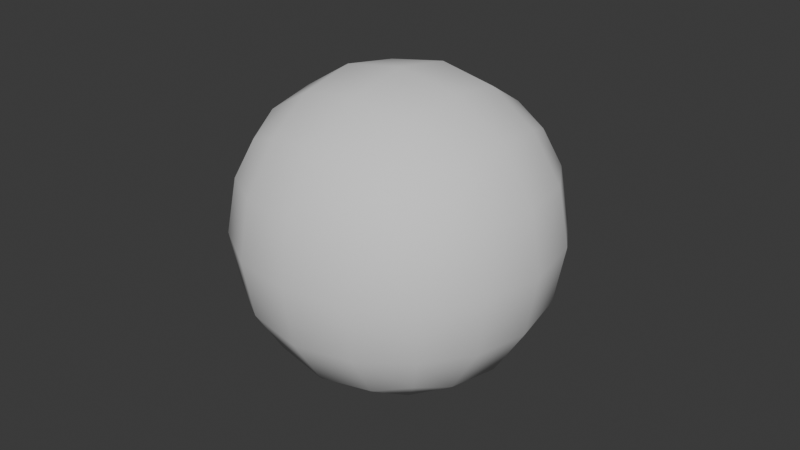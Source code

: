 # Source: test2.blend  (saved by Blender 4.5.90; exported with 4.5.12 LTS)
import bpy
from mathutils import Matrix  # noqa: F401  (used for matrix-valued properties, if any)

bpy.ops.wm.read_factory_settings(use_empty=True)
scene = bpy.context.scene
scene.name = 'Scene'

# ---- collections
col_jx_export = bpy.data.collections.new('JX_EXPORT'); scene.collection.children.link(col_jx_export)

# ---- world
world_world = bpy.data.worlds.new('World'); scene.world = world_world
world_world.use_nodes = True; world_world.node_tree.nodes.clear()
_N = world_world.node_tree.nodes; _L = world_world.node_tree.links
n0 = _N.new('ShaderNodeOutputWorld'); n0.name = 'World Output'; n0.location = (300, 300)
n1 = _N.new('ShaderNodeBackground'); n1.name = 'Background'; n1.location = (10, 300)
n1.inputs[0].default_value = (0.05088, 0.05088, 0.05088, 1.0)
_L.new(n1.outputs[0], n0.inputs[0])
n0.is_active_output = True
world_world.color = (0.05088, 0.05088, 0.05088)
world_world.sun_shadow_jitter_overblur = 0.0

# ---- meshes
me_cube = bpy.data.meshes.new('Cube')
me_cube.from_pydata([(-1.0, -1.0, -1.0), (-1.0, -1.0, 1.0), (-1.0, 1.0, -1.0), (-1.0, 1.0, 1.0), (1.0, -1.0, -1.0), (1.0, -1.0, 1.0), (1.0, 1.0, -1.0), (1.0, 1.0, 1.0)], [], [(0, 1, 3, 2), (2, 3, 7, 6), (6, 7, 5, 4), (4, 5, 1, 0), (2, 6, 4, 0), (7, 3, 1, 5)])
me_cube.polygons.foreach_set('use_smooth', [True] * 6)
_uv = me_cube.uv_layers.new(name='UVMap')
_uv.uv.foreach_set('vector', [0.375, 0.0, 0.625, 0.0, 0.625, 0.25, 0.375, 0.25, 0.375, 0.25, 0.625, 0.25, 0.625, 0.5, 0.375, 0.5, 0.375, 0.5, 0.625, 0.5, 0.625, 0.75, 0.375, 0.75, 0.375, 0.75, 0.625, 0.75, 0.625, 1.0, 0.375, 1.0, 0.125, 0.5, 0.375, 0.5, 0.375, 0.75, 0.125, 0.75, 0.625, 0.5, 0.875, 0.5, 0.875, 0.75, 0.625, 0.75])
me_cube.update()

# ---- objects
ob_cube = bpy.data.objects.new('Cube', me_cube)

# ---- transforms, parenting, visibility, modifiers, constraints
ob_cube.location = (0.0, 0.0, 0.0)
_m = ob_cube.modifiers.new('Subdivision', 'SUBSURF')
_m.levels = 4

# ---- collection membership
col_jx_export.objects.link(ob_cube)

# ---- scene / render settings (as saved in the file)
scene.frame_start = 1; scene.frame_end = 250; scene.frame_set(1)
scene.render.engine = 'BLENDER_EEVEE_NEXT'
scene.render.fps = 30
bpy.context.view_layer.update()

# ---- added for rendering (the .blend has no active camera and no usable light): camera, sun
cam_auto = bpy.data.cameras.new('AutoCamera')
cam_auto.lens = 50.0
cam_auto.sensor_width = 36.0
cam_auto.clip_end = 1000.0
ob_auto_camera = bpy.data.objects.new('AutoCamera', cam_auto)
scene.collection.objects.link(ob_auto_camera)
ob_auto_camera.location = (3.20507, -3.84609, 2.56406)
ob_auto_camera.rotation_euler = (1.09748, -7.21219e-08, 0.694738)
scene.camera = ob_auto_camera
light_auto_sun = bpy.data.lights.new('AutoSun', 'SUN')
light_auto_sun.energy = 3.0
light_auto_sun.angle = 0.0523599
ob_auto_sun = bpy.data.objects.new('AutoSun', light_auto_sun)
scene.collection.objects.link(ob_auto_sun)
ob_auto_sun.rotation_euler = (0.872665, 0.174533, 0.523599)
bpy.context.view_layer.update()
